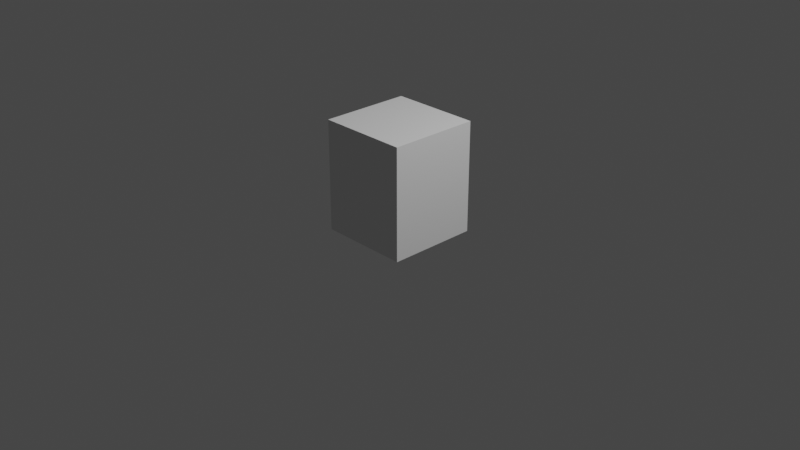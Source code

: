 # Source: Prosti.blend  (saved by Blender 3.3.6; exported with 4.5.12 LTS)
import bpy
from mathutils import Matrix  # noqa: F401  (used for matrix-valued properties, if any)

bpy.ops.wm.read_factory_settings(use_empty=True)
scene = bpy.context.scene
scene.name = 'Scene'

# ---- collections
col_collection = bpy.data.collections.new('Collection'); scene.collection.children.link(col_collection)

# ---- world
world_world = bpy.data.worlds.new('World'); scene.world = world_world
world_world.use_nodes = True; world_world.node_tree.nodes.clear()
_N = world_world.node_tree.nodes; _L = world_world.node_tree.links
n0 = _N.new('ShaderNodeOutputWorld'); n0.name = 'World Output'; n0.location = (300, 300)
n1 = _N.new('ShaderNodeBackground'); n1.name = 'Background'; n1.location = (10, 300)
n1.inputs[0].default_value = (0.05088, 0.05088, 0.05088, 1.0)
_L.new(n1.outputs[0], n0.inputs[0])
n0.is_active_output = True
world_world.color = (0.05088, 0.05088, 0.05088)
world_world.use_sun_shadow = False
world_world.sun_shadow_jitter_overblur = 0.0

# ---- cameras
cam_camera = bpy.data.cameras.new('Camera')
cam_camera.clip_end = 100.0
cam_camera.ortho_scale = 7.314

# ---- lights
light_light = bpy.data.lights.new('Light', 'POINT')
light_light.transmission_factor = 0.0
light_light.energy = 1000.0
light_light.shadow_soft_size = 0.1
light_light.shadow_maximum_resolution = 0.006
light_light.use_absolute_resolution = True

# ---- meshes
me_cube_002 = bpy.data.meshes.new('Cube.002')
me_cube_002.from_pydata([(1.0, -1.0, -1.554), (1.0, -1.0, 0.8876), (1.0, 1.0, -1.554), (1.0, 1.0, 0.8876), (0.0, 1.0, -1.554), (0.0, 1.0, 0.8876), (0.0, -1.0, -1.554), (0.0, -1.0, 0.8876)], [], [(4, 5, 3, 2), (2, 3, 1, 0), (4, 2, 0, 6), (3, 5, 7, 1), (0, 1, 7, 6)])
_uv = me_cube_002.uv_layers.new(name='UVMap')
_uv.uv.foreach_set('vector', [0.375, 0.375, 0.625, 0.375, 0.625, 0.5, 0.375, 0.5, 0.375, 0.5, 0.625, 0.5, 0.625, 0.75, 0.375, 0.75, 0.25, 0.5, 0.375, 0.5, 0.375, 0.75, 0.25, 0.75, 0.625, 0.5, 0.75, 0.5, 0.75, 0.75, 0.625, 0.75, 0.375, 0.75, 0.625, 0.75, 0.625, 0.875, 0.375, 0.875])
me_cube_002.update()

# ---- objects
ob_light = bpy.data.objects.new('Light', light_light)
ob_camera = bpy.data.objects.new('Camera', cam_camera)
ob_empty = bpy.data.objects.new('Empty', None)
ob_empty_001 = bpy.data.objects.new('Empty.001', None)
ob_empty_002 = bpy.data.objects.new('Empty.002', None)
ob_empty_003 = bpy.data.objects.new('Empty.003', None)
ob_cube = bpy.data.objects.new('Cube', me_cube_002)

# ---- transforms, parenting, visibility, modifiers, constraints
ob_light.location = (4.076, 1.005, 5.904)
ob_light.rotation_euler = (0.6503, 0.05522, 1.866)
ob_light.lock_rotations_4d = False
ob_light.empty_display_type = 'ARROWS'
ob_light.color = (0.0, 0.0, 0.0, 0.0)
ob_light.hide_select = True
ob_light.lineart.crease_threshold = 0.0
ob_camera.location = (7.359, -6.926, 4.958)
ob_camera.rotation_euler = (1.109, 0.0, 0.8149)
ob_camera.lock_rotations_4d = False
ob_camera.empty_display_type = 'ARROWS'
ob_camera.color = (0.0, 0.0, 0.0, 0.0)
ob_camera.hide_select = True
ob_camera.display_type = 'WIRE'
ob_camera.lineart.crease_threshold = 0.0
ob_empty.location = (0.5289, 0.0, 0.0)
ob_empty.rotation_euler = (1.571, -0.0, -0.0)
ob_empty.empty_display_type = 'IMAGE'
ob_empty.empty_display_size = 5.0
ob_empty.empty_image_depth = 'BACK'
ob_empty.show_empty_image_perspective = False
ob_empty.empty_image_side = 'FRONT'
ob_empty.hide_select = True
ob_empty_001.location = (1.287, 0.0, 0.0)
ob_empty_001.rotation_euler = (1.571, 0.0, 3.142)
ob_empty_001.empty_display_type = 'IMAGE'
ob_empty_001.empty_display_size = 5.0
ob_empty_001.empty_image_depth = 'BACK'
ob_empty_001.show_empty_image_perspective = False
ob_empty_001.empty_image_side = 'FRONT'
ob_empty_001.hide_select = True
ob_empty_002.location = (0.0, -0.4669, 0.0)
ob_empty_002.rotation_euler = (1.571, -0.0, 1.571)
ob_empty_002.empty_display_type = 'IMAGE'
ob_empty_002.empty_display_size = 5.0
ob_empty_002.empty_image_depth = 'BACK'
ob_empty_002.show_empty_image_perspective = False
ob_empty_002.empty_image_side = 'FRONT'
ob_empty_002.hide_select = True
ob_empty_003.location = (0.0, -1.525, 0.0)
ob_empty_003.rotation_euler = (1.571, -0.0, -1.571)
ob_empty_003.empty_display_type = 'IMAGE'
ob_empty_003.empty_display_size = 5.0
ob_empty_003.empty_image_depth = 'BACK'
ob_empty_003.show_empty_image_perspective = False
ob_empty_003.empty_image_side = 'FRONT'
ob_empty_003.hide_select = True
ob_cube.location = (0.0, 0.0, 0.6303)
ob_cube.scale = (0.4881, 0.4881, 0.4881)
_m = ob_cube.modifiers.new('Mirror', 'MIRROR')

# ---- collection membership
col_collection.objects.link(ob_light)
col_collection.objects.link(ob_camera)
col_collection.objects.link(ob_empty)
col_collection.objects.link(ob_empty_001)
col_collection.objects.link(ob_empty_002)
col_collection.objects.link(ob_empty_003)
col_collection.objects.link(ob_cube)

# ---- scene / render settings (as saved in the file)
scene.camera = ob_camera
scene.frame_start = 1; scene.frame_end = 250; scene.frame_set(1)
scene.render.engine = 'BLENDER_EEVEE_NEXT'
scene.cycles.sampling_pattern = 'TABULATED_SOBOL'
scene.cycles.use_light_tree = False
scene.view_settings.view_transform = 'Filmic'
bpy.context.view_layer.update()

